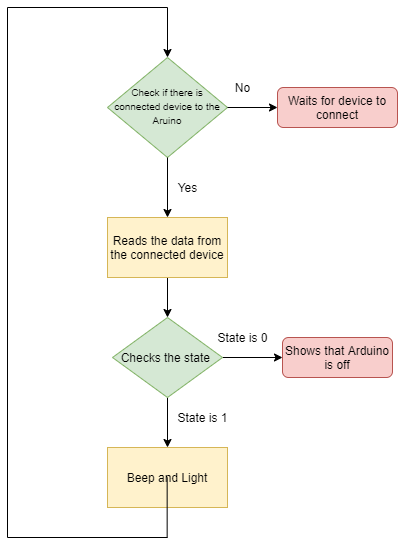

The diagram above was exported from draw.io. Its source (the exported page's mxGraphModel, read from the mxfile embedded in the PNG):
<mxGraphModel dx="1151" dy="637" grid="1" gridSize="10" guides="1" tooltips="1" connect="1" arrows="1" fold="1" page="1" pageScale="1" pageWidth="827" pageHeight="1169" math="0" shadow="0">
  <root>
    <mxCell id="WIyWlLk6GJQsqaUBKTNV-0" />
    <mxCell id="WIyWlLk6GJQsqaUBKTNV-1" parent="WIyWlLk6GJQsqaUBKTNV-0" />
    <mxCell id="WIyWlLk6GJQsqaUBKTNV-6" value="&lt;font style=&quot;font-size: 10px&quot;&gt;Check if there is connected device to the Aruino&lt;/font&gt;" style="rhombus;whiteSpace=wrap;html=1;shadow=0;fontFamily=Helvetica;fontSize=12;align=center;strokeWidth=1;spacing=6;spacingTop=-4;fillColor=#d5e8d4;strokeColor=#82b366;" parent="WIyWlLk6GJQsqaUBKTNV-1" vertex="1">
      <mxGeometry x="210" y="80" width="120" height="100" as="geometry" />
    </mxCell>
    <mxCell id="WIyWlLk6GJQsqaUBKTNV-7" value="Waits for device to connect" style="rounded=1;whiteSpace=wrap;html=1;fontSize=12;glass=0;strokeWidth=1;shadow=0;fillColor=#f8cecc;strokeColor=#b85450;" parent="WIyWlLk6GJQsqaUBKTNV-1" vertex="1">
      <mxGeometry x="380" y="110" width="120" height="40" as="geometry" />
    </mxCell>
    <mxCell id="GkzJcVBCDg-HFWMf87Lw-2" style="edgeStyle=orthogonalEdgeStyle;rounded=0;orthogonalLoop=1;jettySize=auto;html=1;entryX=0.5;entryY=0;entryDx=0;entryDy=0;" edge="1" parent="WIyWlLk6GJQsqaUBKTNV-1" target="WIyWlLk6GJQsqaUBKTNV-6">
      <mxGeometry relative="1" as="geometry">
        <mxPoint x="230" y="80" as="targetPoint" />
        <mxPoint x="270" y="560" as="sourcePoint" />
        <Array as="points">
          <mxPoint x="110" y="30" />
          <mxPoint x="270" y="30" />
        </Array>
      </mxGeometry>
    </mxCell>
    <mxCell id="GkzJcVBCDg-HFWMf87Lw-8" value="" style="edgeStyle=orthogonalEdgeStyle;rounded=0;orthogonalLoop=1;jettySize=auto;html=1;" edge="1" parent="WIyWlLk6GJQsqaUBKTNV-1" source="GkzJcVBCDg-HFWMf87Lw-3" target="GkzJcVBCDg-HFWMf87Lw-6">
      <mxGeometry relative="1" as="geometry" />
    </mxCell>
    <mxCell id="GkzJcVBCDg-HFWMf87Lw-3" value="Reads the data from the connected device" style="rounded=0;whiteSpace=wrap;html=1;fillColor=#fff2cc;strokeColor=#d6b656;" vertex="1" parent="WIyWlLk6GJQsqaUBKTNV-1">
      <mxGeometry x="210" y="240" width="120" height="60" as="geometry" />
    </mxCell>
    <mxCell id="GkzJcVBCDg-HFWMf87Lw-10" value="" style="edgeStyle=orthogonalEdgeStyle;rounded=0;orthogonalLoop=1;jettySize=auto;html=1;" edge="1" parent="WIyWlLk6GJQsqaUBKTNV-1" source="GkzJcVBCDg-HFWMf87Lw-6" target="GkzJcVBCDg-HFWMf87Lw-9">
      <mxGeometry relative="1" as="geometry" />
    </mxCell>
    <mxCell id="GkzJcVBCDg-HFWMf87Lw-18" value="" style="edgeStyle=orthogonalEdgeStyle;rounded=0;orthogonalLoop=1;jettySize=auto;html=1;" edge="1" parent="WIyWlLk6GJQsqaUBKTNV-1" source="GkzJcVBCDg-HFWMf87Lw-6" target="GkzJcVBCDg-HFWMf87Lw-17">
      <mxGeometry relative="1" as="geometry" />
    </mxCell>
    <mxCell id="GkzJcVBCDg-HFWMf87Lw-6" value="Checks the state&amp;nbsp;" style="rhombus;whiteSpace=wrap;html=1;fillColor=#d5e8d4;strokeColor=#82b366;" vertex="1" parent="WIyWlLk6GJQsqaUBKTNV-1">
      <mxGeometry x="215" y="340" width="110" height="80" as="geometry" />
    </mxCell>
    <mxCell id="GkzJcVBCDg-HFWMf87Lw-9" value="Shows that Arduino is off" style="rounded=1;whiteSpace=wrap;html=1;fillColor=#f8cecc;strokeColor=#b85450;" vertex="1" parent="WIyWlLk6GJQsqaUBKTNV-1">
      <mxGeometry x="385" y="360" width="110" height="40" as="geometry" />
    </mxCell>
    <mxCell id="GkzJcVBCDg-HFWMf87Lw-11" value="State is 0" style="text;html=1;align=center;verticalAlign=middle;resizable=0;points=[];autosize=1;" vertex="1" parent="WIyWlLk6GJQsqaUBKTNV-1">
      <mxGeometry x="310" y="350" width="70" height="20" as="geometry" />
    </mxCell>
    <mxCell id="GkzJcVBCDg-HFWMf87Lw-17" value="Beep and Light" style="rounded=0;whiteSpace=wrap;html=1;fillColor=#fff2cc;strokeColor=#d6b656;" vertex="1" parent="WIyWlLk6GJQsqaUBKTNV-1">
      <mxGeometry x="210" y="470" width="120" height="60" as="geometry" />
    </mxCell>
    <mxCell id="GkzJcVBCDg-HFWMf87Lw-22" value="" style="endArrow=none;html=1;" edge="1" parent="WIyWlLk6GJQsqaUBKTNV-1">
      <mxGeometry width="50" height="50" relative="1" as="geometry">
        <mxPoint x="269.66" y="560" as="sourcePoint" />
        <mxPoint x="269.66" y="500" as="targetPoint" />
        <Array as="points" />
      </mxGeometry>
    </mxCell>
    <mxCell id="GkzJcVBCDg-HFWMf87Lw-23" value="" style="endArrow=classic;html=1;strokeColor=#000000;exitX=1;exitY=0.5;exitDx=0;exitDy=0;" edge="1" parent="WIyWlLk6GJQsqaUBKTNV-1" source="WIyWlLk6GJQsqaUBKTNV-6" target="WIyWlLk6GJQsqaUBKTNV-7">
      <mxGeometry width="50" height="50" relative="1" as="geometry">
        <mxPoint x="340" y="130" as="sourcePoint" />
        <mxPoint x="390" y="80" as="targetPoint" />
      </mxGeometry>
    </mxCell>
    <mxCell id="GkzJcVBCDg-HFWMf87Lw-24" value="No" style="text;html=1;align=center;verticalAlign=middle;resizable=0;points=[];autosize=1;" vertex="1" parent="WIyWlLk6GJQsqaUBKTNV-1">
      <mxGeometry x="330" y="100" width="30" height="20" as="geometry" />
    </mxCell>
    <mxCell id="GkzJcVBCDg-HFWMf87Lw-26" value="" style="endArrow=classic;html=1;strokeColor=#000000;entryX=0.5;entryY=0;entryDx=0;entryDy=0;exitX=0.5;exitY=1;exitDx=0;exitDy=0;" edge="1" parent="WIyWlLk6GJQsqaUBKTNV-1" source="WIyWlLk6GJQsqaUBKTNV-6" target="GkzJcVBCDg-HFWMf87Lw-3">
      <mxGeometry width="50" height="50" relative="1" as="geometry">
        <mxPoint x="245" y="230" as="sourcePoint" />
        <mxPoint x="295" y="180" as="targetPoint" />
      </mxGeometry>
    </mxCell>
    <mxCell id="GkzJcVBCDg-HFWMf87Lw-27" value="Yes" style="text;html=1;align=center;verticalAlign=middle;resizable=0;points=[];autosize=1;" vertex="1" parent="WIyWlLk6GJQsqaUBKTNV-1">
      <mxGeometry x="270" y="200" width="40" height="20" as="geometry" />
    </mxCell>
    <mxCell id="GkzJcVBCDg-HFWMf87Lw-28" value="State is 1" style="text;html=1;align=center;verticalAlign=middle;resizable=0;points=[];autosize=1;" vertex="1" parent="WIyWlLk6GJQsqaUBKTNV-1">
      <mxGeometry x="270" y="430" width="70" height="20" as="geometry" />
    </mxCell>
  </root>
</mxGraphModel>